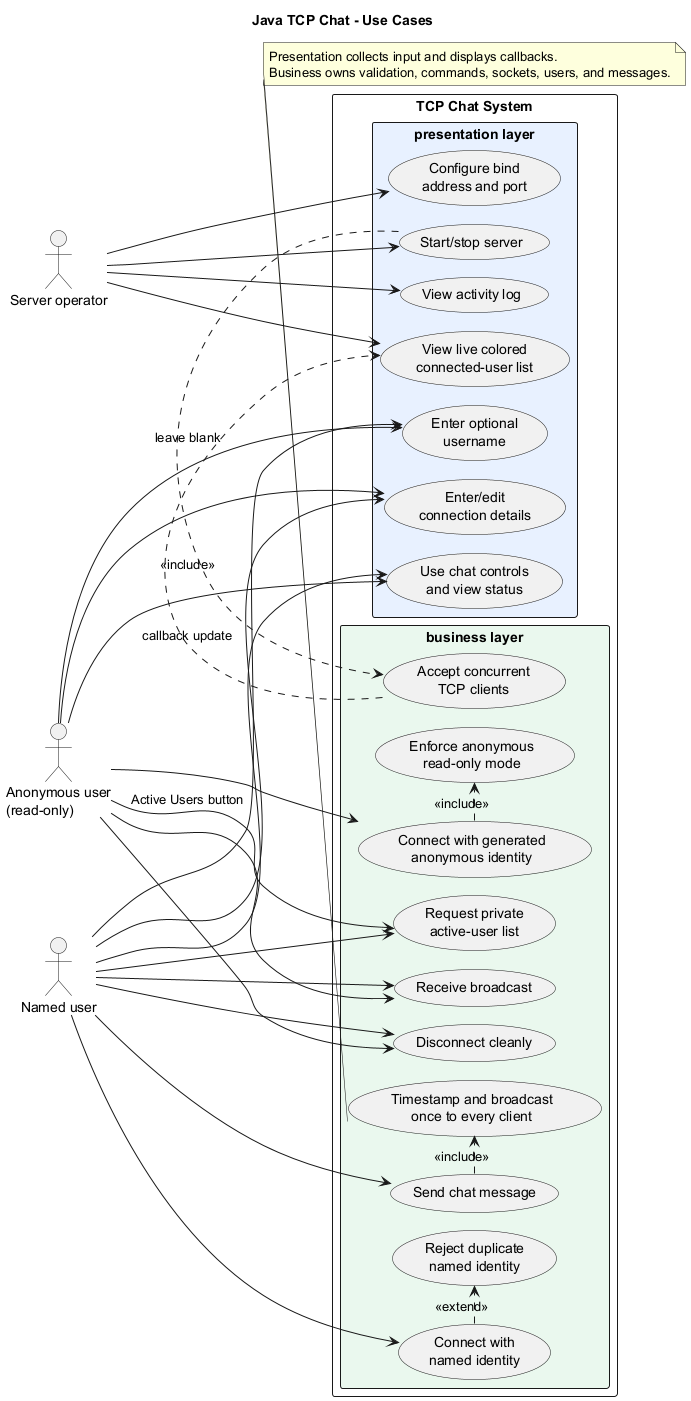

The diagram above was rendered by PlantUML. Its source (embedded in the PNG):
@startuml
!pragma layout smetana
left to right direction
title Java TCP Chat - Use Cases
skinparam backgroundColor #FFFFFF
skinparam shadowing false
skinparam packageStyle rectangle

actor "Server operator" as Operator
actor "Named user" as Named
actor "Anonymous user\n(read-only)" as Anonymous

rectangle "TCP Chat System" {
  package "presentation layer" #E8F1FF {
    usecase "Enter/edit\nconnection details" as UCConnectionDetails
    usecase "Enter optional\nusername" as UCUsername
    usecase "Use chat controls\nand view status" as UCControls
    usecase "Configure bind\naddress and port" as UCBind
    usecase "Start/stop server" as UCStartStop
    usecase "View activity log" as UCLog
    usecase "View live colored\nconnected-user list" as UCLiveUsers
  }

  package "business layer" #EAF8EE {
    usecase "Connect with\nnamed identity" as UCNamedConnect
    usecase "Connect with generated\nanonymous identity" as UCAnonConnect
    usecase "Reject duplicate\nnamed identity" as UCDuplicate
    usecase "Send chat message" as UCSend
    usecase "Receive broadcast" as UCReceive
    usecase "Request private\nactive-user list" as UCAllUsers
    usecase "Enforce anonymous\nread-only mode" as UCReadOnly
    usecase "Disconnect cleanly" as UCDisconnect
    usecase "Accept concurrent\nTCP clients" as UCAccept
    usecase "Timestamp and broadcast\nonce to every client" as UCBroadcast
  }
}

Named --> UCConnectionDetails
Named --> UCUsername
Named --> UCControls
Named --> UCNamedConnect
Named --> UCSend
Named --> UCReceive
Named --> UCAllUsers
Named --> UCDisconnect

Anonymous --> UCConnectionDetails
Anonymous --> UCUsername : leave blank
Anonymous --> UCControls
Anonymous --> UCAnonConnect
Anonymous --> UCReceive
Anonymous --> UCAllUsers : Active Users button
Anonymous --> UCDisconnect

Operator --> UCBind
Operator --> UCStartStop
Operator --> UCLog
Operator --> UCLiveUsers

UCNamedConnect .> UCDuplicate : <<extend>>
UCAnonConnect .> UCReadOnly : <<include>>
UCSend .> UCBroadcast : <<include>>
UCStartStop .> UCAccept : <<include>>
UCAccept .> UCLiveUsers : callback update

note bottom
  Presentation collects input and displays callbacks.
  Business owns validation, commands, sockets, users, and messages.
end note
@enduml